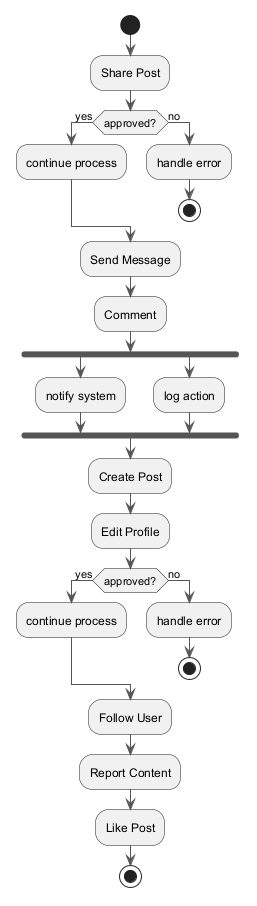

The diagram above was rendered by PlantUML. Its source (embedded in the PNG):
@startuml
skinparam backgroundColor #FFFFFF
skinparam classBackgroundColor #F1F8E9
skinparam classBorderColor #33691E
skinparam ArrowColor #555555
start
:Share Post;
if (approved?) then (yes)
:continue process;
else (no)
:handle error;
stop
endif
:Send Message;
:Comment;
fork
:notify system;
fork again
:log action;
end fork
:Create Post;
:Edit Profile;
if (approved?) then (yes)
:continue process;
else (no)
:handle error;
stop
endif
:Follow User;
:Report Content;
:Like Post;
stop
@enduml